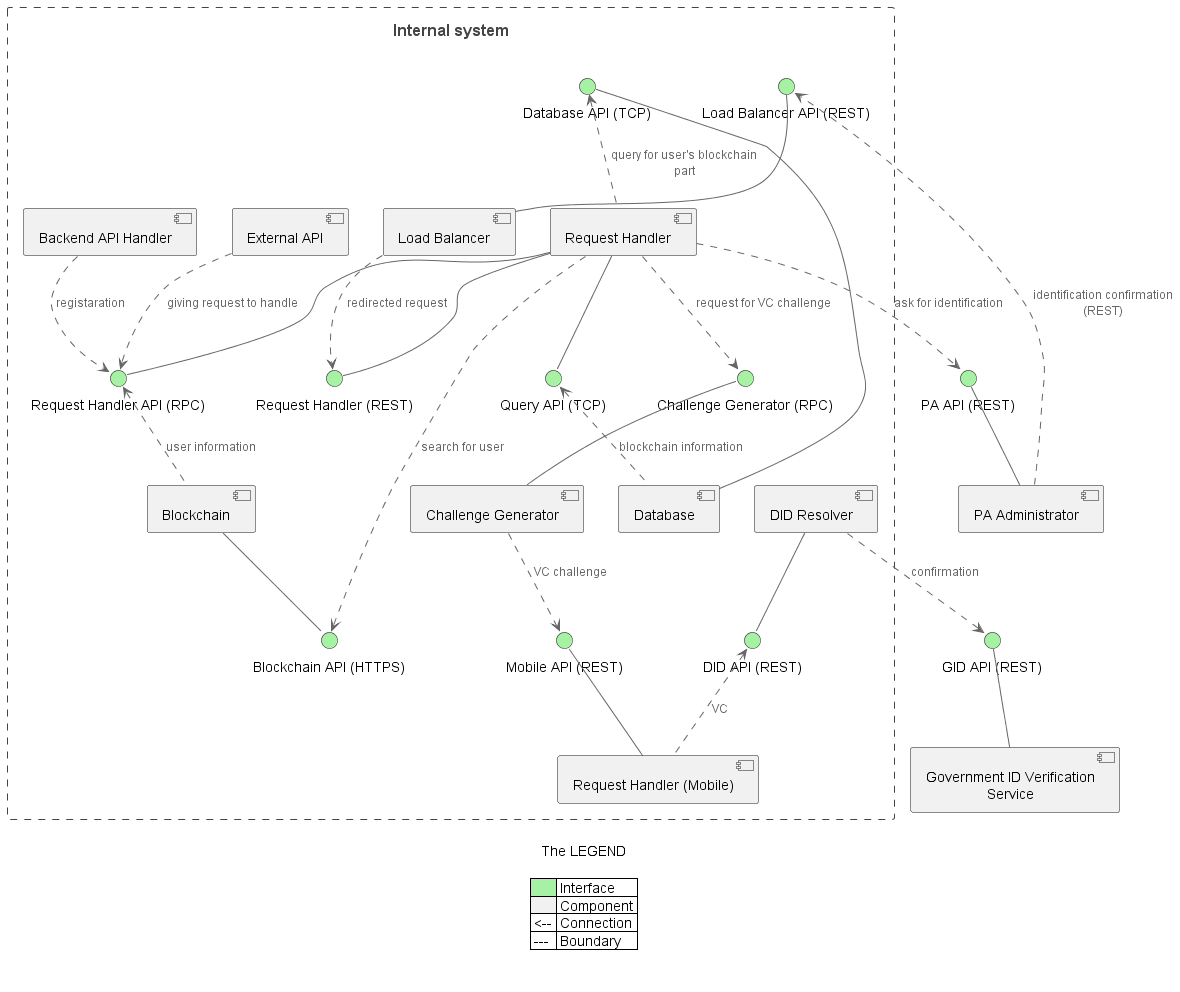

The diagram above was rendered by PlantUML. Its source (embedded in the PNG):
@startuml
!include https://raw.githubusercontent.com/plantuml-stdlib/C4-PlantUML/master/C4_Component.puml

Boundary(boundary, "Internal system") {

    component "Request Handler" as rh
    component "DID Resolver" as did
    component "External API" as api
    component "Challenge Generator" as cg
    

    component "Database" as db


    component "Request Handler (Mobile)" as md
    component "Backend API Handler" as bapi
    
    component "Load Balancer" as lb
    component Blockchain as bc

    interface "Request Handler (REST)" as rhr
    interface "Query API (TCP)" as rhq 
    interface "Request Handler API (RPC)" as rhc

    interface "Load Balancer API (REST)" as lbc 

    interface "Database API (TCP)" as dbc

    interface "Challenge Generator (RPC)" as cgc

    interface "Blockchain API (HTTPS)" as bcc

    interface "DID API (REST)" as dida

    interface "Mobile API (REST)" as mdc
}



component "PA Administrator" as pa
interface "PA API (REST)" as pap

component "Government ID Verification Service" as tp
interface "GID API (REST)" as tpa 


rh -- rhr 
rh -- rhq
rh -- rhc

lbc -- lb

dbc -- db

cgc -- cg

pap -- pa

bc -- bcc

did -- dida

tpa -- tp

mdc -- md

rhq <.. db : blockchain information
rh .up.> dbc : query for user's blockchain part

bapi ..> rhc : registaration 
api ..> rhc : giving request to handle
rhc <.. bc : user information

pa ..> lbc : identification confirmation (REST)
lb ..> rhr : redirected request 

rh ..> cgc : request for VC challenge
rh ..> pap : ask for identification
rh ..> bcc : search for user 



dida <-. md : VC 
 

cg ..> mdc : VC challenge
did ..> tpa : confirmation 


<style>
    legend
    {
        FontColor black
    }
    interface 
    {
        BackgroundColor #a6f1a3
    }
</style> 

legend 
    The LEGEND

    | <#a6f1a3>| Interface |
    | <#f1f1f1> | Component |
    | <-- | Connection |
    | --- | Boundary |

endlegend


@enduml